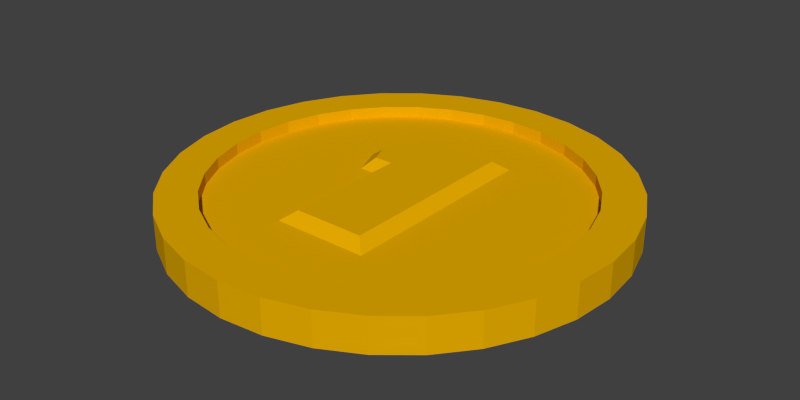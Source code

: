 # Source: goldCoin.blend  (saved by Blender 2.77.0; exported with 4.5.12 LTS)
import bpy
from mathutils import Matrix  # noqa: F401  (used for matrix-valued properties, if any)

bpy.ops.wm.read_factory_settings(use_empty=True)
scene = bpy.context.scene
scene.name = 'Scene'

# ---- collections
col_collection_1 = bpy.data.collections.new('Collection 1'); scene.collection.children.link(col_collection_1)

# ---- materials (node trees are filled in below, after node groups)
mat_material = bpy.data.materials.new('Material')
mat_material.alpha_threshold = 0.0
mat_material.use_transparent_shadow = False
mat_material.diffuse_color = (0.7991, 0.4179, 0.0, 1.0)
mat_material.specular_color = (0.7991, 0.4179, 0.0)
mat_material.roughness = 0.5
mat_material.specular_intensity = 1.0

# ---- material node trees

# ---- world
world_world = bpy.data.worlds.new('World'); scene.world = world_world
world_world.color = (0.05088, 0.05088, 0.05088)
world_world.use_sun_shadow = False
world_world.sun_shadow_jitter_overblur = 0.0
world_world.cycles.sampling_method = 'NONE'
world_world.cycles.sample_map_resolution = 256

# ---- meshes
me_circle_001 = bpy.data.meshes.new('Circle.001')
me_circle_001.from_pydata([(0.1575, 0.426, 0.06457), (-0.3449, 0.2252, 0.02163), (0.2127, -0.4825, 0.02163), (0.1575, -0.4273, 0.06457), (0.5556, 0.8315, -0.08258), (0.9239, 0.3827, -0.08258), (0.9239, -0.3827, -0.08258), (0.8315, -0.5556, -0.08258), (0.1951, -0.9808, -0.08258), (-0.8315, -0.5556, -0.08258), (-0.9239, -0.3827, -0.08258), (-3.179e-08, 0.8216, -0.08258), (-0.4565, 0.6831, -0.08258), (-0.8216, 1.501e-07, -0.08258), (-0.581, -0.581, -0.08258), (-0.4565, -0.6831, -0.08258), (2.359e-07, -0.8216, -0.08258), (0.6831, -0.4565, -0.08258), (0.7591, -0.3144, -0.08258), (0.1603, 0.8058, -0.08258), (0.8315, 0.5556, 0.07373), (0.8315, -0.5556, 0.07373), (-0.1951, 0.9808, 0.07373), (-0.3144, 0.7591, 0.07373), (-0.581, 0.581, 0.07373), (-0.8058, 0.1603, 0.07373), (-0.1603, -0.8058, 0.07373), (2.298e-07, -0.8216, 0.07373), (0.1603, -0.8058, 0.07373), (0.3144, -0.7591, 0.07373), (0.6831, -0.4565, 0.07373), (0.8058, 0.1603, 0.07373), (0.7591, 0.3144, 0.07373), (0.581, 0.581, 0.07373), (0.3144, 0.7591, 0.07373), (0.1603, -0.8058, 0.02163), (-0.1603, -0.8058, -0.03047), (-0.1603, -0.8058, 0.02163), (-0.4565, -0.6831, -0.03047), (-0.6831, -0.4565, 0.02163), (-0.8058, 0.1603, -0.03047), (-0.6831, 0.4565, -0.03047), (-0.6831, 0.4565, 0.02163), (-0.581, 0.581, 0.02163), (0.3144, -0.7591, 0.02163), (0.581, -0.581, 0.02163), (0.4565, 0.6831, -0.03047), (0.1603, 0.8058, -0.03047), (0.1603, 0.8058, 0.02163), (-0.3144, 0.7591, -0.03047), (-0.4565, 0.6831, 0.02163), (0.2127, 0.4812, 0.02163), (-0.2838, 0.2206, 0.06457), (0.4565, 0.6831, -0.08258), (0.581, 0.581, -0.08258), (0.8058, -0.1603, -0.08258), (0.4565, -0.6831, -0.08258), (0.1603, -0.8058, -0.08258), (-0.1603, -0.8058, -0.08258), (-0.8058, -0.1603, -0.08258), (-0.6831, 0.4565, -0.08258), (-0.3144, 0.7591, -0.08258), (-0.1603, 0.8058, -0.08258), (1.0, 9.98e-07, -0.08258), (0.7071, -0.7071, -0.08258), (-0.1951, -0.9808, -0.08258), (-0.9808, -0.1951, -0.08258), (-1.0, 1.079e-07, -0.08258), (-0.9808, 0.1951, -0.08258), (-0.9239, 0.3827, -0.08258), (-0.7071, 0.7071, -0.08258), (-0.3827, 0.9239, -0.08258), (-0.1951, 0.9808, -0.08258), (0.1603, 0.8058, 0.07373), (0.8058, -0.1603, 0.07373), (0.4565, -0.6831, 0.07373), (-0.4565, -0.6831, 0.07373), (-0.581, -0.581, 0.07373), (0.1951, 0.9808, 0.07373), (-0.5556, -0.8315, 0.07373), (-0.9239, -0.3827, 0.07373), (-0.9808, -0.1951, 0.07373), (-0.9239, 0.3827, 0.07373), (0.4565, 0.6831, 0.02163), (0.8216, 8.81e-07, 0.02163), (0.581, -0.581, -0.03047), (0.4565, -0.6831, -0.03047), (0.1603, -0.8058, -0.03047), (-0.4565, -0.6831, 0.02163), (-0.581, -0.581, -0.03047), (-0.7591, 0.3144, -0.03047), (-0.581, 0.581, -0.03047), (-0.4565, 0.6831, -0.03047), (-0.3144, 0.7591, 0.02163), (-0.1603, 0.8058, 0.02163), (-0.1652, -0.4273, 0.06457), (-0.1652, 0.14, 0.06457), (-0.1652, 0.426, 0.06457), (-0.1971, 0.4812, 0.02163), (0.8216, 8.814e-07, -0.08258), (-0.3144, -0.7591, -0.08258), (-0.6831, -0.4565, -0.08258), (-0.7591, -0.3144, -0.08258), (-0.7591, 0.3144, -0.08258), (-0.581, 0.581, -0.08258), (-0.8315, 0.5556, -0.08258), (-0.3144, -0.7591, 0.07373), (-0.6831, -0.4565, 0.07373), (0.3827, 0.9239, 0.07373), (0.5556, 0.8315, 0.07373), (-0.3827, -0.9239, 0.07373), (-0.9808, 0.1951, 0.07373), (-0.8315, 0.5556, 0.07373), (-0.7071, 0.7071, 0.07373), (0.7071, -0.7071, 0.07373), (-0.5556, 0.8315, 0.07373), (-0.5556, 0.8315, -0.08258), (-0.1951, -0.9808, 0.07373), (0.1951, 0.9808, -0.08258), (0.3144, 0.7591, 0.02163), (0.581, 0.581, 0.02163), (0.6831, 0.4565, 0.02163), (0.8058, 0.1603, 0.02163), (0.8058, -0.1603, -0.03047), (0.8216, 8.814e-07, -0.03047), (0.7591, -0.3144, -0.03047), (0.6831, -0.4565, 0.02163), (0.7591, -0.3144, 0.02163), (2.339e-07, -0.8216, -0.03047), (-0.6831, -0.4565, -0.03047), (-3.539e-08, 0.8216, 0.02163), (-0.2204, -0.4825, 0.02163), (-0.2204, 0.08479, 0.02163), (0.3144, 0.7591, -0.08258), (0.6831, 0.4565, -0.08258), (0.7591, 0.3144, -0.08258), (0.8058, 0.1603, -0.08258), (0.581, -0.581, -0.08258), (-0.8058, 0.1603, -0.08258), (0.9808, 0.1951, -0.08258), (0.9239, -0.3827, 0.07373), (0.3827, -0.9239, -0.08258), (0.3827, -0.9239, 0.07373), (0.4565, 0.6831, 0.07373), (0.8216, 8.814e-07, 0.07373), (0.7591, -0.3144, 0.07373), (0.581, -0.581, 0.07373), (-0.8216, 1.501e-07, 0.07373), (-0.7591, 0.3144, 0.07373), (-0.6831, 0.4565, 0.07373), (0.9239, 0.3827, 0.07373), (1.0, 9.98e-07, 0.07373), (0.9808, -0.1951, 0.07373), (0.7591, 0.3144, -0.03047), (0.6831, 0.4565, -0.03047), (0.8058, 0.1603, -0.03047), (0.4565, -0.6831, 0.02163), (2.31e-07, -0.8216, 0.02163), (-0.3144, -0.7591, -0.03047), (-0.3144, -0.7591, 0.02163), (-0.581, -0.581, 0.02163), (-0.7591, -0.3144, 0.02163), (-0.8058, -0.1603, -0.03047), (-0.7591, -0.3144, -0.03047), (-0.8216, 1.501e-07, -0.03047), (-0.8058, 0.1603, 0.02163), (-0.8216, 1.499e-07, 0.02163), (-3.382e-08, 0.8216, -0.03047), (-0.252, 0.14, 0.06457), (-0.2896, 0.08479, 0.02163), (0.3144, -0.7591, -0.08258), (-1.258e-08, 1.0, -0.08258), (0.3827, 0.9239, -0.08258), (0.7071, 0.7071, -0.08258), (0.8315, 0.5556, -0.08258), (0.9808, -0.1951, -0.08258), (0.5556, -0.8315, -0.08258), (3.133e-07, -1.0, -0.08258), (-0.3827, -0.9239, -0.08258), (-0.5556, -0.8315, -0.08258), (-0.7071, -0.7071, -0.08258), (-3.789e-08, 0.8216, 0.07373), (0.6831, 0.4565, 0.07373), (-0.7591, -0.3144, 0.07373), (-0.8058, -0.1603, 0.07373), (-0.4565, 0.6831, 0.07373), (-0.1603, 0.8058, 0.07373), (-1.869e-08, 1.0, 0.07373), (0.7071, 0.7071, 0.07373), (0.9808, 0.1951, 0.07373), (0.5556, -0.8315, 0.07373), (0.1951, -0.9808, 0.07373), (3.072e-07, -1.0, 0.07373), (-0.7071, -0.7071, 0.07373), (-0.8315, -0.5556, 0.07373), (-1.0, 1.079e-07, 0.07373), (-0.3827, 0.9239, 0.07373), (0.3144, 0.7591, -0.03047), (0.581, 0.581, -0.03047), (0.7591, 0.3144, 0.02163), (0.8058, -0.1603, 0.02163), (0.6831, -0.4565, -0.03047), (0.3144, -0.7591, -0.03047), (-0.8058, -0.1603, 0.02163), (-0.7591, 0.3144, 0.02163), (-0.1603, 0.8058, -0.03047), (-0.1652, -0.4273, 0.06457), (-0.1652, -0.4273, 0.06457), (-0.1652, 0.14, 0.06457), (-0.1652, 0.14, 0.06457), (-0.6831, -0.4565, -0.08258), (-0.7591, -0.3144, -0.08258), (-0.5556, 0.8315, 0.07373), (-0.5556, 0.8315, 0.07373), (-0.5556, 0.8315, -0.08258), (-0.5556, 0.8315, -0.08258), (0.6831, 0.4565, 0.02163), (0.581, 0.581, 0.02163), (0.8058, -0.1603, -0.03047), (0.8216, 8.814e-07, -0.03047), (0.7591, -0.3144, -0.03047), (0.6831, -0.4565, 0.02163), (0.7591, -0.3144, 0.02163), (0.6831, 0.4565, -0.08258), (0.7591, 0.3144, -0.08258), (0.8058, 0.1603, -0.08258), (0.6831, -0.4565, 0.07373), (0.581, -0.581, 0.07373), (0.7591, 0.3144, -0.03047), (0.6831, 0.4565, -0.03047), (0.8058, 0.1603, -0.03047), (0.1603, -0.8058, 0.02163), (0.3144, -0.7591, 0.02163), (-0.7591, -0.3144, 0.02163), (-0.6831, -0.4565, 0.02163), (-0.8058, -0.1603, -0.03047), (-0.7591, -0.3144, -0.03047), (-0.8216, 1.501e-07, -0.03047), (0.8216, 8.814e-07, -0.08258), (-0.581, -0.581, -0.08258), (-0.8058, 0.1603, -0.08258), (-0.7591, 0.3144, -0.08258), (-0.581, 0.581, -0.08258), (-0.4565, 0.6831, -0.08258), (0.5556, -0.8315, -0.08258), (0.5556, -0.8315, -0.08258), (0.3827, -0.9239, -0.08258), (0.3827, -0.9239, -0.08258), (-0.5556, -0.8315, -0.08258), (-0.5556, -0.8315, -0.08258), (-0.7071, -0.7071, -0.08258), (-0.7071, -0.7071, -0.08258), (0.581, 0.581, 0.07373), (0.6831, 0.4565, 0.07373), (-0.6831, -0.4565, 0.07373), (-0.7591, -0.3144, 0.07373), (-0.8058, -0.1603, 0.07373), (-0.8216, 1.501e-07, 0.07373), (-0.4565, 0.6831, 0.07373), (-0.3144, 0.7591, 0.07373), (-0.1603, 0.8058, 0.07373), (0.9239, 0.3827, 0.07373), (0.9239, 0.3827, 0.07373), (0.9808, 0.1951, 0.07373), (0.9808, 0.1951, 0.07373), (1.0, 9.98e-07, 0.07373), (1.0, 9.98e-07, 0.07373), (0.3827, -0.9239, 0.07373), (0.3827, -0.9239, 0.07373), (0.1951, -0.9808, 0.07373), (0.1951, -0.9808, 0.07373), (-0.7071, -0.7071, 0.07373), (-0.7071, -0.7071, 0.07373), (-0.8315, -0.5556, 0.07373), (-0.8315, -0.5556, 0.07373), (-0.8315, 0.5556, -0.08258), (-0.8315, 0.5556, -0.08258), (-0.8315, 0.5556, 0.07373), (-0.8315, 0.5556, 0.07373), (0.581, 0.581, -0.03047), (0.7591, 0.3144, 0.02163), (0.8058, 0.1603, 0.02163), (0.8058, -0.1603, 0.02163), (0.6831, -0.4565, -0.03047), (0.581, -0.581, 0.02163), (-0.6831, -0.4565, -0.03047), (-0.8058, -0.1603, 0.02163), (-0.8216, 1.499e-07, 0.02163), (-3.382e-08, 0.8216, -0.03047), (-0.1603, 0.8058, -0.03047), (0.1575, -0.4273, 0.06457), (0.1575, -0.4273, 0.06457), (0.1575, 0.426, 0.06457), (0.1575, 0.426, 0.06457), (0.2127, 0.4812, 0.02163), (0.2127, 0.4812, 0.02163), (0.2127, -0.4825, 0.02163), (0.2127, -0.4825, 0.02163), (0.4565, 0.6831, -0.08258), (0.581, 0.581, -0.08258), (0.3144, 0.7591, -0.08258), (-0.8058, -0.1603, -0.08258), (-0.8216, 1.501e-07, -0.08258), (-0.3144, 0.7591, -0.08258), (-0.1603, 0.8058, -0.08258), (-3.179e-08, 0.8216, -0.08258), (-0.7071, 0.7071, -0.08258), (-0.7071, 0.7071, -0.08258), (-0.4565, -0.6831, 0.07373), (-0.581, -0.581, 0.07373), (-0.9239, -0.3827, 0.07373), (-0.9239, -0.3827, 0.07373), (-0.9808, -0.1951, 0.07373), (-0.9808, -0.1951, 0.07373), (-0.9239, -0.3827, -0.08258), (-0.9239, -0.3827, -0.08258), (-0.9808, -0.1951, -0.08258), (-0.9808, -0.1951, -0.08258), (-0.9239, 0.3827, 0.07373), (-0.9239, 0.3827, 0.07373), (-0.9239, 0.3827, -0.08258), (-0.9239, 0.3827, -0.08258), (-0.1951, -0.9808, -0.08258), (-0.1951, -0.9808, -0.08258), (-0.3827, -0.9239, -0.08258), (-0.3827, -0.9239, -0.08258), (0.4565, -0.6831, -0.03047), (0.581, -0.581, -0.03047), (-0.581, -0.581, -0.03047), (-0.4565, -0.6831, -0.03047), (-0.4565, 0.6831, -0.03047), (-0.581, 0.581, -0.03047), (-0.3144, 0.7591, -0.03047), (-0.6831, 0.4565, -0.03047), (-0.1603, 0.8058, 0.02163), (-0.3144, 0.7591, 0.02163), (-0.4565, 0.6831, 0.02163), (-0.2204, -0.4825, 0.02163), (-0.2204, -0.4825, 0.02163), (-0.2204, 0.08479, 0.02163), (-0.2204, 0.08479, 0.02163), (0.1603, 0.8058, -0.08258), (0.6831, -0.4565, -0.08258), (0.581, -0.581, -0.08258), (0.4565, -0.6831, -0.08258), (0.9239, -0.3827, -0.08258), (0.9239, -0.3827, -0.08258), (0.8315, -0.5556, -0.08258), (0.8315, -0.5556, -0.08258), (0.8315, -0.5556, 0.07373), (0.8315, -0.5556, 0.07373), (0.8216, 8.814e-07, 0.07373), (0.8058, -0.1603, 0.07373), (0.7591, -0.3144, 0.07373), (0.3144, -0.7591, 0.07373), (0.1603, -0.8058, 0.07373), (0.4565, -0.6831, 0.07373), (2.298e-07, -0.8216, 0.07373), (-0.1603, -0.8058, 0.07373), (-0.8058, 0.1603, 0.07373), (-0.7591, 0.3144, 0.07373), (-0.4565, -0.6831, 0.02163), (-0.3144, -0.7591, 0.02163), (-0.581, -0.581, 0.02163), (-0.7591, 0.3144, -0.03047), (-0.8058, 0.1603, -0.03047), (-0.581, 0.581, 0.02163), (-0.6831, 0.4565, 0.02163), (-0.252, 0.14, 0.06457), (-0.252, 0.14, 0.06457), (-0.2838, 0.2206, 0.06457), (-0.2838, 0.2206, 0.06457), (-0.2896, 0.08479, 0.02163), (-0.2896, 0.08479, 0.02163), (-0.3827, 0.9239, -0.08258), (-0.3827, 0.9239, -0.08258), (-0.1951, 0.9808, -0.08258), (-0.1951, 0.9808, -0.08258), (-0.1951, 0.9808, 0.07373), (-0.1951, 0.9808, 0.07373), (-3.789e-08, 0.8216, 0.07373), (0.1603, 0.8058, 0.07373), (-0.1652, 0.426, 0.06457), (-0.1652, 0.426, 0.06457), (-0.1971, 0.4812, 0.02163), (-0.1971, 0.4812, 0.02163), (0.8058, -0.1603, -0.08258), (-0.1603, -0.8058, -0.08258), (-0.3144, -0.7591, -0.08258), (-0.6831, 0.4565, -0.08258), (-0.3144, -0.7591, 0.07373), (0.3827, 0.9239, 0.07373), (0.3827, 0.9239, 0.07373), (0.5556, 0.8315, 0.07373), (0.5556, 0.8315, 0.07373), (-0.3827, -0.9239, 0.07373), (-0.3827, -0.9239, 0.07373), (-0.5556, -0.8315, 0.07373), (-0.5556, -0.8315, 0.07373), (-0.9808, 0.1951, 0.07373), (-0.9808, 0.1951, 0.07373), (-0.7071, 0.7071, 0.07373), (-0.7071, 0.7071, 0.07373), (0.7071, -0.7071, 0.07373), (0.7071, -0.7071, 0.07373), (0.7071, -0.7071, -0.08258), (0.7071, -0.7071, -0.08258), (-0.1951, -0.9808, 0.07373), (-0.1951, -0.9808, 0.07373), (0.1951, 0.9808, 0.07373), (0.1951, 0.9808, 0.07373), (0.1951, 0.9808, -0.08258), (0.1951, 0.9808, -0.08258), (0.4565, 0.6831, 0.02163), (0.3144, 0.7591, 0.02163), (0.8216, 8.81e-07, 0.02163), (2.339e-07, -0.8216, -0.03047), (0.1603, -0.8058, -0.03047), (-3.539e-08, 0.8216, 0.02163), (0.7591, -0.3144, -0.08258), (-0.4565, -0.6831, -0.08258), (0.9808, 0.1951, -0.08258), (0.9808, 0.1951, -0.08258), (1.0, 9.98e-07, -0.08258), (1.0, 9.98e-07, -0.08258), (0.9239, -0.3827, 0.07373), (0.9239, -0.3827, 0.07373), (0.1951, -0.9808, -0.08258), (0.1951, -0.9808, -0.08258), (0.3144, 0.7591, 0.07373), (0.4565, 0.6831, 0.07373), (0.7591, 0.3144, 0.07373), (0.8058, 0.1603, 0.07373), (-0.6831, 0.4565, 0.07373), (-0.581, 0.581, 0.07373), (0.8315, 0.5556, 0.07373), (0.8315, 0.5556, 0.07373), (0.9808, -0.1951, 0.07373), (0.9808, -0.1951, 0.07373), (0.4565, -0.6831, 0.02163), (2.31e-07, -0.8216, 0.02163), (-0.1603, -0.8058, 0.02163), (-0.3144, -0.7591, -0.03047), (-0.1603, -0.8058, -0.03047), (-0.8058, 0.1603, 0.02163), (0.1603, 0.8058, -0.03047), (-0.3449, 0.2252, 0.02163), (-0.3449, 0.2252, 0.02163), (0.3144, -0.7591, -0.08258), (0.1603, -0.8058, -0.08258), (2.359e-07, -0.8216, -0.08258), (-1.258e-08, 1.0, -0.08258), (-1.258e-08, 1.0, -0.08258), (0.3827, 0.9239, -0.08258), (0.3827, 0.9239, -0.08258), (0.5556, 0.8315, -0.08258), (0.5556, 0.8315, -0.08258), (0.7071, 0.7071, -0.08258), (0.7071, 0.7071, -0.08258), (0.8315, 0.5556, -0.08258), (0.8315, 0.5556, -0.08258), (0.9239, 0.3827, -0.08258), (0.9239, 0.3827, -0.08258), (0.9808, -0.1951, -0.08258), (0.9808, -0.1951, -0.08258), (3.133e-07, -1.0, -0.08258), (3.133e-07, -1.0, -0.08258), (-0.8315, -0.5556, -0.08258), (-0.8315, -0.5556, -0.08258), (-1.0, 1.079e-07, -0.08258), (-1.0, 1.079e-07, -0.08258), (-0.9808, 0.1951, -0.08258), (-0.9808, 0.1951, -0.08258), (-1.869e-08, 1.0, 0.07373), (-1.869e-08, 1.0, 0.07373), (0.7071, 0.7071, 0.07373), (0.7071, 0.7071, 0.07373), (0.5556, -0.8315, 0.07373), (0.5556, -0.8315, 0.07373), (3.072e-07, -1.0, 0.07373), (3.072e-07, -1.0, 0.07373), (-1.0, 1.079e-07, 0.07373), (-1.0, 1.079e-07, 0.07373), (-0.3827, 0.9239, 0.07373), (-0.3827, 0.9239, 0.07373), (0.4565, 0.6831, -0.03047), (0.3144, 0.7591, -0.03047), (0.3144, -0.7591, -0.03047), (-0.7591, 0.3144, 0.02163), (0.1603, 0.8058, 0.02163)], [], [(368, 370, 1, 372), (371, 383, 385, 447), (382, 293, 294, 384), (291, 207, 131, 297), (206, 208, 339, 338), (209, 369, 373, 132), (306, 242, 389, 276), (469, 13, 59, 317), (250, 239, 420, 248), (465, 450, 449, 427), (406, 343, 17, 347), (423, 238, 225, 421), (457, 54, 298, 455), (322, 387, 450, 465), (215, 243, 242, 306), (471, 240, 13, 469), (467, 210, 239, 250), (244, 344, 343, 406), (463, 55, 238, 423), (459, 223, 54, 457), (412, 341, 11, 451), (315, 211, 210, 467), (324, 388, 387, 322), (374, 303, 243, 215), (321, 241, 240, 471), (246, 448, 344, 244), (345, 18, 55, 463), (461, 224, 223, 459), (453, 133, 341, 412), (276, 389, 241, 321), (317, 59, 211, 315), (248, 420, 388, 324), (376, 62, 303, 374), (427, 449, 448, 246), (347, 17, 18, 345), (421, 225, 224, 461), (455, 298, 133, 453), (451, 11, 62, 376), (401, 278, 433, 434), (481, 312, 256, 257), (271, 397, 308, 309), (479, 269, 28, 357), (404, 350, 226, 227), (265, 263, 432, 351), (475, 393, 143, 252), (408, 479, 357, 26), (213, 401, 434, 258), (399, 481, 257, 359), (273, 271, 309, 254), (477, 404, 227, 356), (437, 265, 351, 74), (435, 475, 252, 253), (410, 473, 181, 381), (310, 273, 254, 255), (395, 408, 26, 390), (483, 213, 258, 259), (319, 399, 359, 148), (267, 477, 356, 29), (426, 437, 74, 145), (261, 435, 253, 32), (391, 410, 381, 429), (278, 319, 148, 433), (312, 310, 255, 256), (397, 395, 390, 308), (379, 483, 259, 260), (269, 267, 29, 28), (350, 426, 145, 226), (263, 261, 32, 432), (393, 391, 429, 143), (473, 379, 260, 181), (452, 377, 378, 474), (307, 275, 277, 402), (470, 316, 313, 482), (251, 249, 398, 272), (466, 428, 270, 480), (405, 348, 349, 403), (424, 422, 264, 266), (458, 456, 394, 476), (214, 70, 113, 212), (472, 67, 195, 400), (468, 180, 193, 274), (323, 177, 192, 407), (460, 173, 188, 436), (411, 171, 187, 409), (245, 64, 114, 478), (464, 63, 151, 438), (375, 116, 115, 484), (320, 68, 111, 318), (314, 9, 194, 311), (325, 65, 117, 396), (346, 175, 152, 425), (462, 174, 20, 262), (454, 118, 78, 392), (247, 176, 190, 268), (72, 71, 196, 22), (105, 69, 82, 112), (66, 10, 80, 81), (179, 178, 110, 79), (8, 141, 142, 191), (7, 6, 140, 21), (139, 5, 150, 189), (4, 172, 108, 109), (292, 97, 52, 168, 96, 95, 290), (413, 430, 34, 414), (217, 33, 430, 413), (216, 182, 33, 217), (280, 431, 182, 216), (281, 31, 431, 280), (415, 144, 31, 281), (282, 352, 144, 415), (222, 353, 352, 282), (221, 30, 353, 222), (284, 146, 30, 221), (156, 75, 146, 284), (232, 354, 75, 156), (231, 355, 354, 232), (157, 27, 355, 231), (441, 358, 27, 157), (159, 106, 358, 441), (88, 76, 106, 159), (160, 77, 76, 88), (234, 107, 77, 160), (233, 183, 107, 234), (286, 184, 183, 233), (287, 147, 184, 286), (165, 25, 147, 287), (488, 360, 25, 165), (367, 149, 360, 488), (366, 24, 149, 367), (336, 185, 24, 366), (335, 23, 185, 336), (334, 186, 23, 335), (418, 380, 186, 334), (489, 73, 380, 418), (414, 34, 73, 489), (53, 485, 486, 300), (299, 279, 485, 53), (134, 229, 279, 299), (135, 228, 229, 134), (136, 230, 228, 135), (99, 219, 230, 136), (386, 218, 219, 99), (419, 220, 218, 386), (342, 283, 220, 419), (137, 327, 283, 342), (56, 326, 327, 137), (170, 487, 326, 56), (57, 417, 487, 170), (16, 416, 417, 57), (58, 443, 416, 16), (100, 442, 443, 58), (15, 329, 442, 100), (14, 328, 329, 15), (101, 285, 328, 14), (102, 236, 285, 101), (301, 235, 236, 102), (302, 237, 235, 301), (138, 365, 237, 302), (103, 364, 365, 138), (60, 333, 364, 103), (104, 331, 333, 60), (12, 330, 331, 104), (61, 332, 330, 12), (304, 289, 332, 61), (305, 288, 289, 304), (19, 445, 288, 305), (300, 486, 445, 19), (296, 337, 37, 440), (440, 35, 296), (44, 296, 35), (37, 337, 362), (362, 337, 361), (361, 337, 363), (337, 340, 39, 363), (340, 169, 161, 39), (161, 169, 203), (203, 169, 166), (169, 446, 444, 166), (446, 98, 204, 444), (204, 98, 42), (42, 98, 43), (43, 98, 50), (50, 98, 93), (93, 98, 94), (98, 295, 130, 94), (130, 295, 48), (48, 295, 119), (119, 295, 83), (83, 295, 120), (120, 295, 121), (121, 295, 199), (199, 295, 122), (122, 295, 84), (84, 295, 200), (200, 295, 127), (439, 296, 44), (45, 296, 439), (126, 296, 45), (295, 296, 126, 127), (46, 198, 154, 153, 155, 124, 123, 125, 201, 85, 86, 202, 87, 128, 36, 158, 38, 89, 129, 163, 162, 164, 40, 90, 41, 91, 92, 49, 205, 167, 47, 197), (51, 0, 3, 2)])
_k = set([(0, 3), (0, 51), (1, 370), (1, 372), (2, 3), (2, 51), (4, 109), (4, 172), (5, 139), (5, 150), (6, 7), (6, 140), (7, 21), (8, 141), (8, 191), (9, 194), (9, 314), (10, 66), (10, 80), (11, 62), (11, 341), (12, 61), (12, 104), (13, 59), (13, 240), (14, 15), (14, 101), (15, 100), (16, 57), (16, 58), (17, 18), (17, 343), (18, 55), (19, 300), (19, 305), (20, 174), (20, 262), (21, 140), (22, 72), (22, 196), (23, 185), (23, 186), (24, 149), (24, 185), (25, 147), (25, 360), (26, 357), (26, 390), (27, 355), (27, 358), (28, 29), (28, 357), (29, 356), (30, 146), (30, 353), (31, 144), (31, 431), (32, 253), (32, 432), (33, 182), (33, 430), (34, 73), (34, 430), (35, 44), (35, 440), (36, 128), (36, 158), (37, 362), (37, 440), (38, 89), (38, 158), (39, 161), (39, 363), (40, 90), (40, 164), (41, 90), (41, 91), (42, 43), (42, 204), (43, 50), (44, 439), (45, 126), (45, 439), (46, 197), (46, 198), (47, 167), (47, 197), (48, 119), (48, 130), (49, 92), (49, 205), (50, 93), (52, 97), (52, 168), (53, 299), (53, 300), (54, 223), (54, 298), (55, 238), (56, 137), (56, 170), (57, 170), (58, 100), (59, 211), (60, 103), (60, 104), (61, 304), (62, 303), (63, 151), (63, 464), (64, 114), (64, 245), (65, 117), (65, 325), (66, 81), (67, 195), (67, 472), (68, 111), (68, 320), (69, 82), (69, 105), (70, 113), (70, 214), (71, 72), (71, 196), (73, 380), (74, 145), (74, 351), (75, 146), (75, 354), (76, 77), (76, 106), (77, 107), (78, 118), (78, 392), (79, 110), (79, 179), (80, 81), (82, 112), (83, 119), (83, 120), (84, 122), (84, 200), (85, 86), (85, 201), (86, 202), (87, 128), (87, 202), (88, 159), (88, 160), (89, 129), (91, 92), (93, 94), (94, 130), (95, 96), (95, 290), (96, 168), (97, 292), (98, 295), (98, 446), (99, 136), (99, 386), (101, 102), (102, 301), (103, 138), (105, 112), (106, 358), (107, 183), (108, 109), (108, 172), (110, 178), (111, 318), (113, 212), (114, 478), (115, 116), (115, 484), (116, 375), (117, 396), (118, 454), (120, 121), (121, 199), (122, 199), (123, 124), (123, 125), (124, 155), (125, 201), (126, 127), (127, 200), (129, 163), (131, 207), (131, 297), (132, 209), (132, 373), (133, 298), (133, 341), (134, 135), (134, 299), (135, 136), (137, 342), (138, 302), (139, 189), (141, 142), (142, 191), (143, 252), (143, 429), (144, 352), (145, 226), (147, 184), (148, 359), (148, 433), (149, 360), (150, 189), (151, 438), (152, 175), (152, 425), (153, 154), (153, 155), (154, 198), (156, 232), (156, 284), (157, 231), (157, 441), (159, 441), (160, 234), (161, 203), (162, 163), (162, 164), (165, 287), (165, 488), (166, 203), (166, 444), (167, 205), (169, 340), (169, 446), (171, 187), (171, 411), (173, 188), (173, 460), (174, 462), (175, 346), (176, 190), (176, 247), (177, 192), (177, 323), (178, 179), (180, 193), (180, 468), (181, 260), (181, 381), (182, 431), (183, 184), (186, 380), (187, 409), (188, 436), (190, 268), (192, 407), (193, 274), (194, 311), (195, 400), (204, 444), (206, 208), (206, 338), (207, 291), (208, 339), (209, 369), (210, 211), (210, 239), (212, 214), (213, 401), (213, 483), (215, 306), (215, 374), (216, 217), (216, 280), (217, 413), (218, 219), (218, 220), (219, 230), (220, 283), (221, 222), (221, 284), (222, 282), (223, 224), (224, 225), (225, 238), (226, 227), (227, 356), (228, 229), (228, 230), (229, 279), (231, 232), (233, 234), (233, 286), (235, 236), (235, 237), (236, 285), (237, 365), (239, 420), (240, 241), (241, 389), (242, 243), (242, 389), (243, 303), (244, 246), (244, 406), (245, 478), (246, 427), (247, 268), (248, 250), (248, 324), (249, 251), (249, 398), (250, 467), (251, 272), (252, 253), (254, 255), (254, 309), (255, 256), (256, 257), (257, 359), (258, 259), (258, 434), (259, 260), (261, 263), (261, 435), (262, 462), (263, 265), (264, 266), (264, 422), (265, 437), (266, 424), (267, 269), (267, 477), (269, 479), (270, 428), (270, 480), (271, 273), (271, 397), (272, 398), (273, 310), (274, 468), (275, 277), (275, 307), (276, 306), (276, 321), (277, 402), (278, 319), (278, 401), (279, 485), (280, 281), (281, 415), (282, 415), (283, 327), (285, 328), (286, 287), (288, 289), (288, 445), (289, 332), (290, 292), (291, 297), (293, 294), (293, 382), (294, 384), (295, 296), (296, 337), (301, 302), (304, 305), (307, 402), (308, 309), (308, 390), (310, 312), (311, 314), (312, 481), (313, 316), (313, 482), (315, 317), (315, 467), (316, 470), (317, 469), (318, 320), (319, 399), (321, 471), (322, 324), (322, 465), (323, 407), (325, 396), (326, 327), (326, 487), (328, 329), (329, 442), (330, 331), (330, 332), (331, 333), (333, 364), (334, 335), (334, 418), (335, 336), (336, 366), (337, 340), (338, 339), (342, 419), (343, 344), (344, 448), (345, 347), (345, 463), (346, 425), (347, 406), (348, 349), (348, 405), (349, 403), (350, 404), (350, 426), (351, 432), (352, 353), (354, 355), (361, 362), (361, 363), (364, 365), (366, 367), (367, 488), (368, 370), (368, 372), (369, 373), (371, 383), (371, 447), (374, 376), (375, 484), (376, 451), (377, 378), (377, 452), (378, 474), (379, 473), (379, 483), (381, 429), (382, 384), (383, 385), (385, 447), (386, 419), (387, 388), (387, 450), (388, 420), (391, 393), (391, 410), (392, 454), (393, 475), (394, 456), (394, 476), (395, 397), (395, 408), (399, 481), (400, 472), (403, 405), (404, 477), (408, 479), (409, 411), (410, 473), (412, 451), (412, 453), (413, 414), (414, 489), (416, 417), (416, 443), (417, 487), (418, 489), (421, 423), (421, 461), (422, 424), (423, 463), (426, 437), (427, 465), (428, 466), (433, 434), (435, 475), (436, 460), (438, 464), (442, 443), (445, 486), (448, 449), (449, 450), (452, 474), (453, 455), (455, 457), (456, 458), (457, 459), (458, 476), (459, 461), (466, 480), (469, 471), (470, 482), (485, 486)])
me_circle_001.attributes.new('sharp_edge', 'BOOLEAN', 'EDGE').data.foreach_set('value', [ (min(e.vertices), max(e.vertices)) in _k for e in me_circle_001.edges])
me_circle_001.materials.append(mat_material)
me_circle_001.use_remesh_preserve_volume = False
me_circle_001.use_remesh_preserve_attributes = False
me_circle_001.use_mirror_vertex_groups = False
me_circle_001.update()

# ---- objects
ob_coin = bpy.data.objects.new('coin', me_circle_001)

# ---- transforms, parenting, visibility, modifiers, constraints
ob_coin.location = (0.001302, 0.02926, 0.0)
ob_coin.scale = (0.125, 0.125, 0.1253)
ob_coin.lineart.crease_threshold = 0.0

# ---- collection membership
col_collection_1.objects.link(ob_coin)

# ---- scene / render settings (as saved in the file)
scene.frame_start = 1; scene.frame_end = 250; scene.frame_set(1)
scene.render.engine = 'BLENDER_EEVEE_NEXT'
scene.render.resolution_x = 1200
scene.render.resolution_y = 600
scene.render.dither_intensity = 0.0
scene.cycles.use_denoising = False
scene.cycles.samples = 300
scene.cycles.sampling_pattern = 'TABULATED_SOBOL'
scene.cycles.light_sampling_threshold = 0.0
scene.cycles.use_adaptive_sampling = False
scene.cycles.use_light_tree = False
scene.cycles.blur_glossy = 0.0
scene.cycles.volume_bounces = 1
scene.cycles.pixel_filter_type = 'GAUSSIAN'
scene.cycles.sample_clamp_indirect = 0.0
scene.view_settings.view_transform = 'Standard'
bpy.context.view_layer.update()

# ---- added for rendering (the .blend has no active camera and no usable light): camera, sun
cam_auto = bpy.data.cameras.new('AutoCamera')
cam_auto.lens = 50.0
cam_auto.sensor_width = 36.0
cam_auto.clip_end = 1000.0
ob_auto_camera = bpy.data.objects.new('AutoCamera', cam_auto)
scene.collection.objects.link(ob_auto_camera)
ob_auto_camera.location = (0.32892, -0.363881, 0.26154)
ob_auto_camera.rotation_euler = (1.09748, -7.21219e-08, 0.694738)
scene.camera = ob_auto_camera
light_auto_sun = bpy.data.lights.new('AutoSun', 'SUN')
light_auto_sun.energy = 3.0
light_auto_sun.angle = 0.0523599
ob_auto_sun = bpy.data.objects.new('AutoSun', light_auto_sun)
scene.collection.objects.link(ob_auto_sun)
ob_auto_sun.rotation_euler = (0.872665, 0.174533, 0.523599)
bpy.context.view_layer.update()
